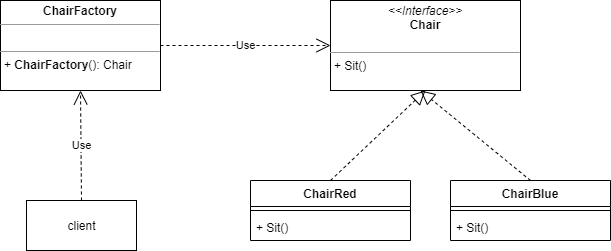

The diagram above was exported from draw.io. Its source (the exported page's mxGraphModel, read from the mxfile embedded in the PNG):
<mxGraphModel dx="1263" dy="1785" grid="1" gridSize="10" guides="1" tooltips="1" connect="1" arrows="1" fold="1" page="1" pageScale="1" pageWidth="827" pageHeight="1169" math="0" shadow="0">
  <root>
    <mxCell id="0" />
    <mxCell id="1" parent="0" />
    <mxCell id="41" value="ChairRed" style="swimlane;fontStyle=1;align=center;verticalAlign=top;childLayout=stackLayout;horizontal=1;startSize=26;horizontalStack=0;resizeParent=1;resizeParentMax=0;resizeLast=0;collapsible=1;marginBottom=0;" parent="1" vertex="1">
      <mxGeometry x="390" y="-480" width="160" height="60" as="geometry" />
    </mxCell>
    <mxCell id="43" value="" style="line;strokeWidth=1;fillColor=none;align=left;verticalAlign=middle;spacingTop=-1;spacingLeft=3;spacingRight=3;rotatable=0;labelPosition=right;points=[];portConstraint=eastwest;" parent="41" vertex="1">
      <mxGeometry y="26" width="160" height="8" as="geometry" />
    </mxCell>
    <mxCell id="44" value="+ Sit()" style="text;strokeColor=none;fillColor=none;align=left;verticalAlign=top;spacingLeft=4;spacingRight=4;overflow=hidden;rotatable=0;points=[[0,0.5],[1,0.5]];portConstraint=eastwest;" parent="41" vertex="1">
      <mxGeometry y="34" width="160" height="26" as="geometry" />
    </mxCell>
    <mxCell id="49" value="ChairBlue" style="swimlane;fontStyle=1;align=center;verticalAlign=top;childLayout=stackLayout;horizontal=1;startSize=26;horizontalStack=0;resizeParent=1;resizeParentMax=0;resizeLast=0;collapsible=1;marginBottom=0;" parent="1" vertex="1">
      <mxGeometry x="590" y="-480" width="160" height="60" as="geometry" />
    </mxCell>
    <mxCell id="51" value="" style="line;strokeWidth=1;fillColor=none;align=left;verticalAlign=middle;spacingTop=-1;spacingLeft=3;spacingRight=3;rotatable=0;labelPosition=right;points=[];portConstraint=eastwest;" parent="49" vertex="1">
      <mxGeometry y="26" width="160" height="8" as="geometry" />
    </mxCell>
    <mxCell id="52" value="+ Sit()" style="text;strokeColor=none;fillColor=none;align=left;verticalAlign=top;spacingLeft=4;spacingRight=4;overflow=hidden;rotatable=0;points=[[0,0.5],[1,0.5]];portConstraint=eastwest;" parent="49" vertex="1">
      <mxGeometry y="34" width="160" height="26" as="geometry" />
    </mxCell>
    <mxCell id="54" value="&lt;p style=&quot;margin: 0px ; margin-top: 4px ; text-align: center&quot;&gt;&lt;i&gt;&amp;lt;&amp;lt;Interface&amp;gt;&amp;gt;&lt;/i&gt;&lt;br&gt;&lt;b&gt;Chair&lt;/b&gt;&lt;/p&gt;&lt;br&gt;&lt;hr size=&quot;1&quot;&gt;&lt;p style=&quot;margin: 0px ; margin-left: 4px&quot;&gt;+ Sit()&lt;br&gt;&lt;br&gt;&lt;/p&gt;" style="verticalAlign=top;align=left;overflow=fill;fontSize=12;fontFamily=Helvetica;html=1;" parent="1" vertex="1">
      <mxGeometry x="470" y="-660" width="190" height="90" as="geometry" />
    </mxCell>
    <mxCell id="59" value="" style="endArrow=block;dashed=1;endFill=0;endSize=12;html=1;entryX=0.5;entryY=1;entryDx=0;entryDy=0;exitX=0.5;exitY=0;exitDx=0;exitDy=0;" parent="1" source="41" target="54" edge="1">
      <mxGeometry width="160" relative="1" as="geometry">
        <mxPoint x="420" y="-530" as="sourcePoint" />
        <mxPoint x="580" y="-530" as="targetPoint" />
      </mxGeometry>
    </mxCell>
    <mxCell id="60" value="" style="endArrow=block;dashed=1;endFill=0;endSize=12;html=1;exitX=0.5;exitY=0;exitDx=0;exitDy=0;" parent="1" source="49" edge="1">
      <mxGeometry width="160" relative="1" as="geometry">
        <mxPoint x="490" y="-350" as="sourcePoint" />
        <mxPoint x="560" y="-570" as="targetPoint" />
      </mxGeometry>
    </mxCell>
    <mxCell id="61" value="&lt;p style=&quot;margin: 0px ; margin-top: 4px ; text-align: center&quot;&gt;&lt;b&gt;ChairFactory&lt;/b&gt;&lt;/p&gt;&lt;hr size=&quot;1&quot;&gt;&lt;p style=&quot;margin: 0px ; margin-left: 4px&quot;&gt;&lt;br&gt;&lt;/p&gt;&lt;hr size=&quot;1&quot;&gt;&lt;p style=&quot;margin: 0px ; margin-left: 4px&quot;&gt;+&amp;nbsp;&lt;b style=&quot;text-align: center&quot;&gt;ChairFactory&lt;/b&gt;(): Chair&lt;/p&gt;" style="verticalAlign=top;align=left;overflow=fill;fontSize=12;fontFamily=Helvetica;html=1;" parent="1" vertex="1">
      <mxGeometry x="140" y="-660" width="160" height="90" as="geometry" />
    </mxCell>
    <mxCell id="62" value="Use" style="endArrow=open;endSize=12;dashed=1;html=1;entryX=0;entryY=0.5;entryDx=0;entryDy=0;exitX=1;exitY=0.5;exitDx=0;exitDy=0;" parent="1" source="61" target="54" edge="1">
      <mxGeometry width="160" relative="1" as="geometry">
        <mxPoint x="254" y="-700" as="sourcePoint" />
        <mxPoint x="414" y="-700" as="targetPoint" />
      </mxGeometry>
    </mxCell>
    <mxCell id="63" value="client" style="html=1;" parent="1" vertex="1">
      <mxGeometry x="166" y="-460" width="110" height="50" as="geometry" />
    </mxCell>
    <mxCell id="64" value="Use" style="endArrow=open;endSize=12;dashed=1;html=1;entryX=0.5;entryY=1;entryDx=0;entryDy=0;exitX=0.5;exitY=0;exitDx=0;exitDy=0;" parent="1" source="63" target="61" edge="1">
      <mxGeometry width="160" relative="1" as="geometry">
        <mxPoint x="70" y="-520" as="sourcePoint" />
        <mxPoint x="230" y="-520" as="targetPoint" />
      </mxGeometry>
    </mxCell>
  </root>
</mxGraphModel>